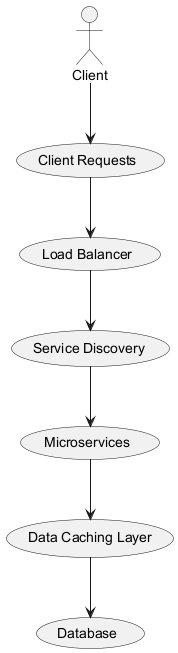

The diagram above was rendered by PlantUML. Its source (embedded in the PNG):
@startuml
actor Client
usecase "Client Requests" as CR
usecase "Load Balancer" as LB
usecase "Service Discovery" as SD
usecase "Microservices" as MS
usecase "Data Caching Layer" as DCL
usecase "Database" as DB
Client --> CR
CR --> LB
LB --> SD
SD --> MS
MS --> DCL
DCL --> DB
@enduml